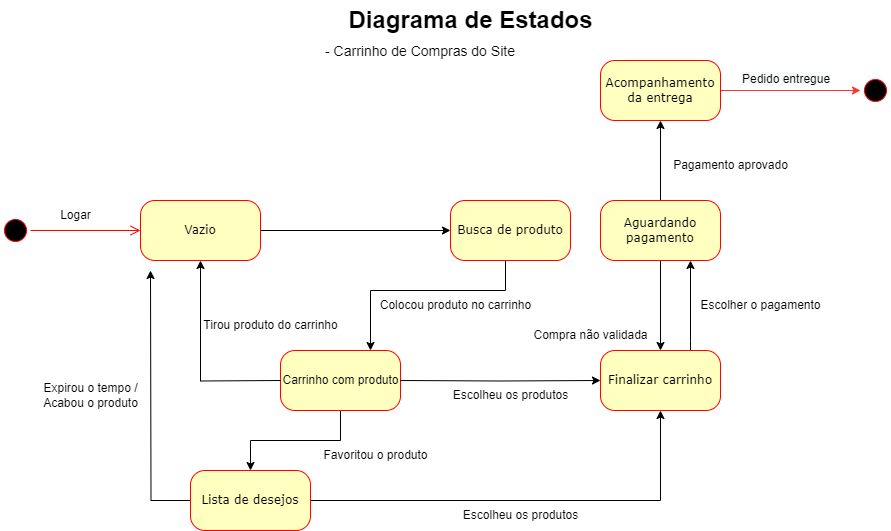

The diagram above was exported from draw.io. Its source (the exported page's mxGraphModel, read from the mxfile embedded in the PNG):
<mxGraphModel dx="1306" dy="811" grid="1" gridSize="10" guides="1" tooltips="1" connect="1" arrows="1" fold="1" page="1" pageScale="1" pageWidth="827" pageHeight="1169" math="0" shadow="0">
  <root>
    <mxCell id="0" />
    <mxCell id="1" parent="0" />
    <mxCell id="QSzTmK0R1_ZSymb_T-1I-1" value="" style="ellipse;html=1;shape=startState;fillColor=#000000;strokeColor=#ff0000;rounded=1;shadow=0;comic=0;labelBackgroundColor=none;fontFamily=Verdana;fontSize=12;fontColor=#000000;align=center;direction=south;" vertex="1" parent="1">
      <mxGeometry x="40" y="235" width="30" height="30" as="geometry" />
    </mxCell>
    <mxCell id="QSzTmK0R1_ZSymb_T-1I-2" style="edgeStyle=orthogonalEdgeStyle;rounded=0;orthogonalLoop=1;jettySize=auto;html=1;entryX=0.75;entryY=0;entryDx=0;entryDy=0;exitX=0.5;exitY=1;exitDx=0;exitDy=0;" edge="1" parent="1" source="QSzTmK0R1_ZSymb_T-1I-14" target="QSzTmK0R1_ZSymb_T-1I-7">
      <mxGeometry relative="1" as="geometry">
        <mxPoint x="410" y="340" as="targetPoint" />
        <Array as="points">
          <mxPoint x="545" y="310" />
          <mxPoint x="410" y="310" />
        </Array>
      </mxGeometry>
    </mxCell>
    <mxCell id="QSzTmK0R1_ZSymb_T-1I-3" value="" style="edgeStyle=orthogonalEdgeStyle;rounded=0;orthogonalLoop=1;jettySize=auto;html=1;" edge="1" parent="1" source="QSzTmK0R1_ZSymb_T-1I-4" target="QSzTmK0R1_ZSymb_T-1I-14">
      <mxGeometry relative="1" as="geometry" />
    </mxCell>
    <mxCell id="QSzTmK0R1_ZSymb_T-1I-4" value="Vazio" style="rounded=1;whiteSpace=wrap;html=1;arcSize=24;fillColor=#ffffc0;strokeColor=#ff0000;shadow=0;comic=0;labelBackgroundColor=none;fontFamily=Verdana;fontSize=12;fontColor=#000000;align=center;" vertex="1" parent="1">
      <mxGeometry x="180" y="220" width="120" height="60" as="geometry" />
    </mxCell>
    <mxCell id="QSzTmK0R1_ZSymb_T-1I-5" style="edgeStyle=orthogonalEdgeStyle;html=1;labelBackgroundColor=none;endArrow=open;endSize=8;strokeColor=#ff0000;fontFamily=Verdana;fontSize=12;align=left;entryX=0;entryY=0.5;entryDx=0;entryDy=0;" edge="1" parent="1" source="QSzTmK0R1_ZSymb_T-1I-1" target="QSzTmK0R1_ZSymb_T-1I-4">
      <mxGeometry relative="1" as="geometry">
        <mxPoint x="160" y="250" as="targetPoint" />
        <Array as="points" />
      </mxGeometry>
    </mxCell>
    <mxCell id="QSzTmK0R1_ZSymb_T-1I-6" value="" style="edgeStyle=orthogonalEdgeStyle;rounded=0;orthogonalLoop=1;jettySize=auto;html=1;" edge="1" parent="1" source="QSzTmK0R1_ZSymb_T-1I-7" target="QSzTmK0R1_ZSymb_T-1I-19">
      <mxGeometry relative="1" as="geometry" />
    </mxCell>
    <mxCell id="QSzTmK0R1_ZSymb_T-1I-7" value="" style="rounded=1;whiteSpace=wrap;html=1;arcSize=24;fillColor=#ffffc0;strokeColor=#ff0000;shadow=0;comic=0;labelBackgroundColor=none;fontFamily=Verdana;fontSize=12;fontColor=#000000;align=center;" vertex="1" parent="1">
      <mxGeometry x="320" y="370" width="120" height="60" as="geometry" />
    </mxCell>
    <mxCell id="QSzTmK0R1_ZSymb_T-1I-8" value="Colocou produto no carrinho" style="text;html=1;align=center;verticalAlign=middle;resizable=0;points=[];autosize=1;strokeColor=none;fillColor=none;" vertex="1" parent="1">
      <mxGeometry x="410" y="310" width="170" height="30" as="geometry" />
    </mxCell>
    <mxCell id="QSzTmK0R1_ZSymb_T-1I-9" value="Tirou produto do carrinho" style="text;html=1;align=center;verticalAlign=middle;resizable=0;points=[];autosize=1;strokeColor=none;fillColor=none;" vertex="1" parent="1">
      <mxGeometry x="230" y="330" width="160" height="30" as="geometry" />
    </mxCell>
    <mxCell id="QSzTmK0R1_ZSymb_T-1I-10" style="edgeStyle=orthogonalEdgeStyle;rounded=0;orthogonalLoop=1;jettySize=auto;html=1;entryX=0.5;entryY=1;entryDx=0;entryDy=0;" edge="1" parent="1" target="QSzTmK0R1_ZSymb_T-1I-4">
      <mxGeometry relative="1" as="geometry">
        <mxPoint x="320" y="400" as="sourcePoint" />
      </mxGeometry>
    </mxCell>
    <mxCell id="QSzTmK0R1_ZSymb_T-1I-11" style="edgeStyle=orthogonalEdgeStyle;rounded=0;orthogonalLoop=1;jettySize=auto;html=1;entryX=0;entryY=0.5;entryDx=0;entryDy=0;" edge="1" parent="1" target="QSzTmK0R1_ZSymb_T-1I-16">
      <mxGeometry relative="1" as="geometry">
        <mxPoint x="440" y="400" as="sourcePoint" />
      </mxGeometry>
    </mxCell>
    <mxCell id="QSzTmK0R1_ZSymb_T-1I-12" value="Carrinho com produto" style="text;html=1;align=center;verticalAlign=middle;resizable=0;points=[];autosize=1;strokeColor=none;fillColor=none;" vertex="1" parent="1">
      <mxGeometry x="310" y="385" width="140" height="30" as="geometry" />
    </mxCell>
    <mxCell id="QSzTmK0R1_ZSymb_T-1I-13" value="Logar" style="text;html=1;align=center;verticalAlign=middle;resizable=0;points=[];autosize=1;strokeColor=none;fillColor=none;" vertex="1" parent="1">
      <mxGeometry x="90" y="220" width="50" height="30" as="geometry" />
    </mxCell>
    <mxCell id="QSzTmK0R1_ZSymb_T-1I-14" value="Busca de produto" style="rounded=1;whiteSpace=wrap;html=1;arcSize=24;fillColor=#ffffc0;strokeColor=#ff0000;shadow=0;comic=0;labelBackgroundColor=none;fontFamily=Verdana;fontSize=12;fontColor=#000000;align=center;" vertex="1" parent="1">
      <mxGeometry x="490" y="220" width="120" height="60" as="geometry" />
    </mxCell>
    <mxCell id="QSzTmK0R1_ZSymb_T-1I-15" value="" style="edgeStyle=orthogonalEdgeStyle;rounded=0;orthogonalLoop=1;jettySize=auto;html=1;" edge="1" parent="1" source="QSzTmK0R1_ZSymb_T-1I-16" target="QSzTmK0R1_ZSymb_T-1I-24">
      <mxGeometry relative="1" as="geometry">
        <Array as="points">
          <mxPoint x="730" y="360" />
          <mxPoint x="730" y="360" />
        </Array>
      </mxGeometry>
    </mxCell>
    <mxCell id="QSzTmK0R1_ZSymb_T-1I-16" value="Finalizar carrinho" style="rounded=1;whiteSpace=wrap;html=1;arcSize=24;fillColor=#ffffc0;strokeColor=#ff0000;shadow=0;comic=0;labelBackgroundColor=none;fontFamily=Verdana;fontSize=12;fontColor=#000000;align=center;" vertex="1" parent="1">
      <mxGeometry x="640" y="370" width="120" height="60" as="geometry" />
    </mxCell>
    <mxCell id="QSzTmK0R1_ZSymb_T-1I-17" style="edgeStyle=orthogonalEdgeStyle;rounded=0;orthogonalLoop=1;jettySize=auto;html=1;" edge="1" parent="1" source="QSzTmK0R1_ZSymb_T-1I-19">
      <mxGeometry relative="1" as="geometry">
        <mxPoint x="190" y="290" as="targetPoint" />
      </mxGeometry>
    </mxCell>
    <mxCell id="QSzTmK0R1_ZSymb_T-1I-18" style="edgeStyle=orthogonalEdgeStyle;rounded=0;orthogonalLoop=1;jettySize=auto;html=1;entryX=0.5;entryY=1;entryDx=0;entryDy=0;" edge="1" parent="1" source="QSzTmK0R1_ZSymb_T-1I-19" target="QSzTmK0R1_ZSymb_T-1I-16">
      <mxGeometry relative="1" as="geometry" />
    </mxCell>
    <mxCell id="QSzTmK0R1_ZSymb_T-1I-19" value="Lista de desejos" style="rounded=1;whiteSpace=wrap;html=1;arcSize=24;fillColor=#ffffc0;strokeColor=#ff0000;shadow=0;comic=0;labelBackgroundColor=none;fontFamily=Verdana;fontSize=12;fontColor=#000000;align=center;" vertex="1" parent="1">
      <mxGeometry x="230" y="490" width="120" height="60" as="geometry" />
    </mxCell>
    <mxCell id="QSzTmK0R1_ZSymb_T-1I-20" value="Expirou o tempo / &lt;br&gt;Acabou o produto" style="text;html=1;align=center;verticalAlign=middle;resizable=0;points=[];autosize=1;strokeColor=none;fillColor=none;" vertex="1" parent="1">
      <mxGeometry x="70" y="395" width="120" height="40" as="geometry" />
    </mxCell>
    <mxCell id="QSzTmK0R1_ZSymb_T-1I-21" value="Favoritou o produto" style="text;html=1;align=center;verticalAlign=middle;resizable=0;points=[];autosize=1;strokeColor=none;fillColor=none;" vertex="1" parent="1">
      <mxGeometry x="350" y="460" width="130" height="30" as="geometry" />
    </mxCell>
    <mxCell id="QSzTmK0R1_ZSymb_T-1I-22" style="edgeStyle=orthogonalEdgeStyle;rounded=0;orthogonalLoop=1;jettySize=auto;html=1;entryX=0.5;entryY=0;entryDx=0;entryDy=0;" edge="1" parent="1" source="QSzTmK0R1_ZSymb_T-1I-24" target="QSzTmK0R1_ZSymb_T-1I-16">
      <mxGeometry relative="1" as="geometry" />
    </mxCell>
    <mxCell id="QSzTmK0R1_ZSymb_T-1I-23" value="" style="edgeStyle=orthogonalEdgeStyle;rounded=0;orthogonalLoop=1;jettySize=auto;html=1;" edge="1" parent="1" source="QSzTmK0R1_ZSymb_T-1I-24" target="QSzTmK0R1_ZSymb_T-1I-30">
      <mxGeometry relative="1" as="geometry" />
    </mxCell>
    <mxCell id="QSzTmK0R1_ZSymb_T-1I-24" value="Aguardando pagamento" style="rounded=1;whiteSpace=wrap;html=1;arcSize=24;fillColor=#ffffc0;strokeColor=#ff0000;shadow=0;comic=0;labelBackgroundColor=none;fontFamily=Verdana;fontSize=12;fontColor=#000000;align=center;" vertex="1" parent="1">
      <mxGeometry x="640" y="220" width="120" height="60" as="geometry" />
    </mxCell>
    <mxCell id="QSzTmK0R1_ZSymb_T-1I-25" value="Escolher o pagamento" style="text;html=1;align=center;verticalAlign=middle;resizable=0;points=[];autosize=1;strokeColor=none;fillColor=none;" vertex="1" parent="1">
      <mxGeometry x="730" y="310" width="140" height="30" as="geometry" />
    </mxCell>
    <mxCell id="QSzTmK0R1_ZSymb_T-1I-26" value="Compra não validada" style="text;html=1;align=center;verticalAlign=middle;resizable=0;points=[];autosize=1;strokeColor=none;fillColor=none;" vertex="1" parent="1">
      <mxGeometry x="560" y="340" width="140" height="30" as="geometry" />
    </mxCell>
    <mxCell id="QSzTmK0R1_ZSymb_T-1I-27" value="Escolheu os produtos" style="text;html=1;align=center;verticalAlign=middle;resizable=0;points=[];autosize=1;strokeColor=none;fillColor=none;" vertex="1" parent="1">
      <mxGeometry x="480" y="400" width="140" height="30" as="geometry" />
    </mxCell>
    <mxCell id="QSzTmK0R1_ZSymb_T-1I-28" value="Escolheu os produtos" style="text;html=1;align=center;verticalAlign=middle;resizable=0;points=[];autosize=1;strokeColor=none;fillColor=none;" vertex="1" parent="1">
      <mxGeometry x="490" y="520" width="140" height="30" as="geometry" />
    </mxCell>
    <mxCell id="QSzTmK0R1_ZSymb_T-1I-29" style="edgeStyle=orthogonalEdgeStyle;rounded=0;orthogonalLoop=1;jettySize=auto;html=1;strokeColor=#FF3333;" edge="1" parent="1" source="QSzTmK0R1_ZSymb_T-1I-30" target="QSzTmK0R1_ZSymb_T-1I-32">
      <mxGeometry relative="1" as="geometry" />
    </mxCell>
    <mxCell id="QSzTmK0R1_ZSymb_T-1I-30" value="Acompanhamento da entrega" style="rounded=1;whiteSpace=wrap;html=1;arcSize=24;fillColor=#ffffc0;strokeColor=#ff0000;shadow=0;comic=0;labelBackgroundColor=none;fontFamily=Verdana;fontSize=12;fontColor=#000000;align=center;" vertex="1" parent="1">
      <mxGeometry x="640" y="80" width="120" height="60" as="geometry" />
    </mxCell>
    <mxCell id="QSzTmK0R1_ZSymb_T-1I-31" value="Pagamento aprovado" style="text;html=1;align=center;verticalAlign=middle;resizable=0;points=[];autosize=1;strokeColor=none;fillColor=none;" vertex="1" parent="1">
      <mxGeometry x="700" y="170" width="140" height="30" as="geometry" />
    </mxCell>
    <mxCell id="QSzTmK0R1_ZSymb_T-1I-32" value="" style="ellipse;html=1;shape=startState;fillColor=#000000;strokeColor=#ff0000;rounded=1;shadow=0;comic=0;labelBackgroundColor=none;fontFamily=Verdana;fontSize=12;fontColor=#000000;align=center;direction=south;" vertex="1" parent="1">
      <mxGeometry x="900" y="95" width="30" height="30" as="geometry" />
    </mxCell>
    <mxCell id="QSzTmK0R1_ZSymb_T-1I-33" value="&lt;span style=&quot;color: rgb(0, 0, 0); font-family: Helvetica; font-size: 12px; font-style: normal; font-variant-ligatures: normal; font-variant-caps: normal; font-weight: 400; letter-spacing: normal; orphans: 2; text-align: center; text-indent: 0px; text-transform: none; widows: 2; word-spacing: 0px; -webkit-text-stroke-width: 0px; background-color: rgb(248, 249, 250); text-decoration-thickness: initial; text-decoration-style: initial; text-decoration-color: initial; float: none; display: inline !important;&quot;&gt;Pedido entregue&lt;/span&gt;" style="text;whiteSpace=wrap;html=1;" vertex="1" parent="1">
      <mxGeometry x="780" y="85" width="150" height="40" as="geometry" />
    </mxCell>
    <mxCell id="wjLKwrk80E92zE37U0yN-1" value="Diagrama de Estados" style="text;strokeColor=none;fillColor=none;html=1;fontSize=24;fontStyle=1;verticalAlign=middle;align=center;" vertex="1" parent="1">
      <mxGeometry x="460" y="20" width="100" height="40" as="geometry" />
    </mxCell>
    <UserObject label="- Carrinho de Compras do Site" placeholders="1" name="Variable" id="wjLKwrk80E92zE37U0yN-5">
      <mxCell style="text;html=1;strokeColor=none;fillColor=none;align=center;verticalAlign=middle;whiteSpace=wrap;overflow=hidden;fontSize=14;" vertex="1" parent="1">
        <mxGeometry x="360" y="60" width="200" height="20" as="geometry" />
      </mxCell>
    </UserObject>
  </root>
</mxGraphModel>